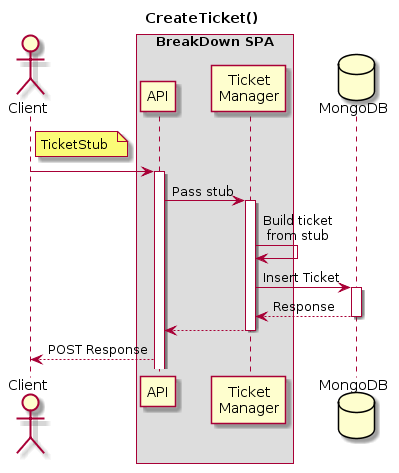

The diagram above was rendered by PlantUML. Its source (embedded in the PNG):
@startuml
title CreateTicket()

actor Client

box "BreakDown SPA" 
    participant API
    participant "Ticket\nManager" as TicketMan
end box

database MongoDB

note right of Client
	TicketStub 
end note
Client -> API: 
activate API
API -> TicketMan : Pass stub
activate TicketMan
TicketMan -> TicketMan : Build ticket \n from stub

TicketMan -> MongoDB: Insert Ticket
activate MongoDB
TicketMan <-- MongoDB: Response
deactivate MongoDB
API <-- TicketMan : 
deactivate TicketMan
Client <-- API: POST Response
@enduml